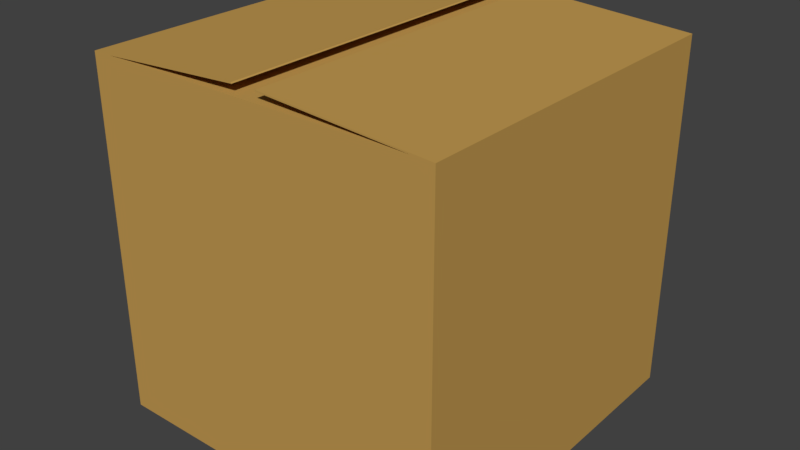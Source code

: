 # Source: box.blend  (saved by Blender 2.78.0; exported with 4.5.12 LTS)
import bpy
from mathutils import Matrix  # noqa: F401  (used for matrix-valued properties, if any)

bpy.ops.wm.read_factory_settings(use_empty=True)
scene = bpy.context.scene
scene.name = 'Scene'

# ---- collections
col_collection_1 = bpy.data.collections.new('Collection 1'); scene.collection.children.link(col_collection_1)

# ---- materials (node trees are filled in below, after node groups)
mat_carton_1 = bpy.data.materials.new('Carton_1')
mat_carton_1.alpha_threshold = 0.0
mat_carton_1.use_transparent_shadow = False
mat_carton_1.diffuse_color = (0.5382, 0.3209, 0.08356, 1.0)
mat_carton_1.roughness = 0.5

# ---- material node trees

# ---- world
world_world = bpy.data.worlds.new('World'); scene.world = world_world
world_world.color = (0.05088, 0.05088, 0.05088)
world_world.use_sun_shadow = False
world_world.sun_shadow_jitter_overblur = 0.0
world_world.cycles.sampling_method = 'MANUAL'

# ---- meshes
me_cube_001 = bpy.data.meshes.new('Cube.001')
me_cube_001.from_pydata([(-1.0, -1.0, -1.0), (-1.0, -1.0, 1.0), (-1.0, 1.0, -1.0), (-1.0, 1.0, 1.0), (1.0, -1.0, -1.0), (1.0, -1.0, 1.0), (1.0, 1.0, -1.0), (1.0, 1.0, 1.0), (0.8812, 1.0, -1.0), (0.8812, 1.0, 1.0), (0.8812, -1.0, -1.0), (0.8812, -1.0, 1.0), (-0.8885, 1.0, -1.0), (-0.8885, -1.0, 1.0), (-0.8885, 1.0, 1.0), (-0.8885, -1.0, -1.0), (-0.07435, -1.0, 1.059), (-0.07435, 1.0, 1.059), (0.06564, 1.0, 1.053), (0.0709, 1.0, 1.06), (0.0709, -1.0, 1.06), (-0.06948, -1.0, 1.053), (0.06564, -1.0, 1.053), (-0.06948, 1.0, 1.053)], [], [(0, 1, 3, 2), (8, 9, 7, 6), (6, 7, 5, 4), (15, 13, 1, 0), (8, 6, 4, 10), (7, 9, 18, 19), (9, 11, 22, 18), (12, 8, 10, 15), (4, 5, 11, 10), (12, 14, 9, 8), (2, 3, 14, 12), (2, 12, 15, 0), (9, 14, 13, 11), (10, 11, 13, 15), (23, 17, 16, 21), (19, 18, 22, 20), (5, 7, 19, 20), (13, 14, 23, 21), (11, 5, 20, 22), (3, 1, 16, 17), (14, 3, 17, 23), (1, 13, 21, 16)])
me_cube_001.materials.append(mat_carton_1)
me_cube_001.use_remesh_preserve_volume = False
me_cube_001.use_remesh_preserve_attributes = False
me_cube_001.use_mirror_vertex_groups = False
me_cube_001.update()

# ---- objects
ob_cube = bpy.data.objects.new('Cube', me_cube_001)

# ---- transforms, parenting, visibility, modifiers, constraints
ob_cube.location = (0.0, 0.0, 0.9991)
ob_cube.lineart.crease_threshold = 0.0

# ---- collection membership
col_collection_1.objects.link(ob_cube)

# ---- scene / render settings (as saved in the file)
scene.frame_start = 1; scene.frame_end = 250; scene.frame_set(1)
scene.render.engine = 'BLENDER_EEVEE_NEXT'
scene.render.resolution_percentage = 50
scene.render.dither_intensity = 0.0
scene.cycles.use_denoising = False
scene.cycles.samples = 128
scene.cycles.sampling_pattern = 'TABULATED_SOBOL'
scene.cycles.light_sampling_threshold = 0.0
scene.cycles.use_adaptive_sampling = False
scene.cycles.use_light_tree = False
scene.cycles.blur_glossy = 0.0
scene.cycles.sample_clamp_indirect = 0.0
scene.view_settings.view_transform = 'Standard'
bpy.context.view_layer.update()

# ---- added for rendering (the .blend has no active camera and no usable light): camera, sun
cam_auto = bpy.data.cameras.new('AutoCamera')
cam_auto.lens = 50.0
cam_auto.sensor_width = 36.0
cam_auto.clip_end = 1000.0
ob_auto_camera = bpy.data.objects.new('AutoCamera', cam_auto)
scene.collection.objects.link(ob_auto_camera)
ob_auto_camera.location = (3.23724, -3.88469, 3.61874)
ob_auto_camera.rotation_euler = (1.09748, -7.21219e-08, 0.694738)
scene.camera = ob_auto_camera
light_auto_sun = bpy.data.lights.new('AutoSun', 'SUN')
light_auto_sun.energy = 3.0
light_auto_sun.angle = 0.0523599
ob_auto_sun = bpy.data.objects.new('AutoSun', light_auto_sun)
scene.collection.objects.link(ob_auto_sun)
ob_auto_sun.rotation_euler = (0.872665, 0.174533, 0.523599)
bpy.context.view_layer.update()
